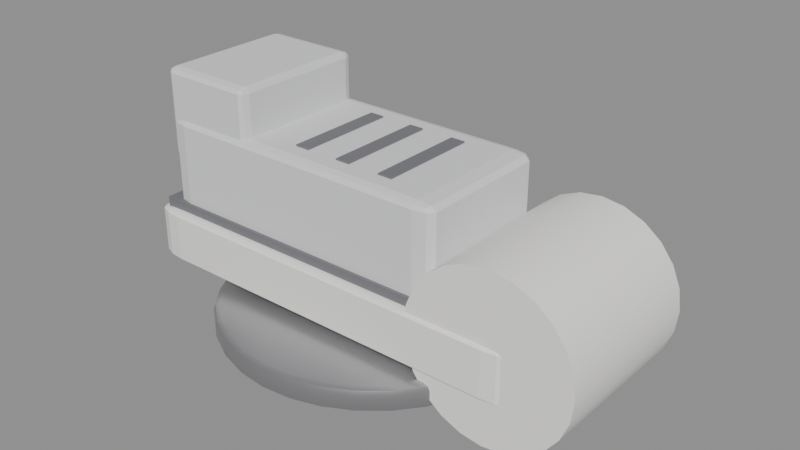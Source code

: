 # Source: token-sneaker.blend  (saved by Blender 5.2.44; exported with 4.5.12 LTS)
import bpy
from mathutils import Matrix  # noqa: F401  (used for matrix-valued properties, if any)

bpy.ops.wm.read_factory_settings(use_empty=True)
scene = bpy.context.scene
scene.name = 'Scene'

# ---- materials (node trees are filled in below, after node groups)
mat_pewter = bpy.data.materials.new('Pewter')
mat_sneakerrubber = bpy.data.materials.new('SneakerRubber')
mat_sneakercanvas = bpy.data.materials.new('SneakerCanvas')
mat_sneakerdetail = bpy.data.materials.new('SneakerDetail')

# ---- node groups
ng_smooth_by_angle = bpy.data.node_groups.new('Smooth by Angle', 'GeometryNodeTree')
_s = ng_smooth_by_angle.interface.new_socket(name='Mesh', in_out='OUTPUT', socket_type='NodeSocketGeometry')
_s = ng_smooth_by_angle.interface.new_socket(name='Mesh', in_out='INPUT', socket_type='NodeSocketGeometry')
_s = ng_smooth_by_angle.interface.new_socket(name='Angle', in_out='INPUT', socket_type='NodeSocketFloat')
_s.subtype = 'ANGLE'
_s.default_value = 0.5236
_s.min_value = 0.0
_s.max_value = 3.142
_s.description = 'Maximum face angle for smooth edges'
_s = ng_smooth_by_angle.interface.new_socket(name='Ignore Sharpness', in_out='INPUT', socket_type='NodeSocketBool')
_s.force_non_field = True
ng_smooth_by_angle.is_modifier = True
_N = ng_smooth_by_angle.nodes; _L = ng_smooth_by_angle.links
n0 = _N.new('GeometryNodeSetShadeSmooth'); n0.name = 'Set Shade Smooth'; n0.location = (120, -80)
n0.domain = 'EDGE'
n1 = _N.new('GeometryNodeSetShadeSmooth'); n1.name = 'Set Shade Smooth.001'; n1.location = (300, -80)
n2 = _N.new('NodeGroupOutput'); n2.name = 'Group Output'; n2.location = (480, -80)
n3 = _N.new('GeometryNodeInputMeshEdgeAngle'); n3.name = 'Edge Angle'; n3.location = (-440, -240)
n4 = _N.new('NodeGroupInput'); n4.name = 'Group Input'; n4.location = (-80, -80)
n5 = _N.new('GeometryNodeInputEdgeSmooth'); n5.name = 'Is Edge Smooth'; n5.location = (-260, -120)
n6 = _N.new('GeometryNodeInputShadeSmooth'); n6.name = 'Is Shade Smooth'; n6.location = (-440, -397)
n7 = _N.new('FunctionNodeCompare'); n7.name = 'Compare'; n7.location = (-260, -260)
n7.operation = 'LESS_EQUAL'
n8 = _N.new('FunctionNodeBooleanMath'); n8.name = 'Boolean Math.001'; n8.location = (-80, -260)
n9 = _N.new('NodeGroupInput'); n9.name = 'Group Input.001'; n9.location = (-440, -329)
n10 = _N.new('NodeGroupInput'); n10.name = 'Group Input.002'; n10.location = (-259, -189)
n11 = _N.new('FunctionNodeBooleanMath'); n11.name = 'Boolean Math'; n11.location = (-80, -149)
n11.operation = 'OR'
n12 = _N.new('FunctionNodeBooleanMath'); n12.name = 'Boolean Math.002'; n12.location = (-260, -380)
n12.operation = 'OR'
n13 = _N.new('NodeGroupInput'); n13.name = 'Group Input.003'; n13.location = (-440, -460)
_L.new(n3.outputs[0], n7.inputs[0])
_L.new(n1.outputs[0], n2.inputs[0])
_L.new(n9.outputs[1], n7.inputs[1])
_L.new(n7.outputs[0], n8.inputs[0])
_L.new(n4.outputs[0], n0.inputs[0])
_L.new(n0.outputs[0], n1.inputs[0])
_L.new(n8.outputs[0], n0.inputs[2])
_L.new(n10.outputs[2], n11.inputs[1])
_L.new(n5.outputs[0], n11.inputs[0])
_L.new(n11.outputs[0], n0.inputs[1])
_L.new(n13.outputs[2], n12.inputs[1])
_L.new(n6.outputs[0], n12.inputs[0])
_L.new(n12.outputs[0], n8.inputs[1])
n2.is_active_output = True

# ---- material node trees
mat_pewter.use_nodes = True; mat_pewter.node_tree.nodes.clear()
_N = mat_pewter.node_tree.nodes; _L = mat_pewter.node_tree.links
n0 = _N.new('ShaderNodeBsdfPrincipled'); n0.name = 'Principled BSDF'; n0.location = (-200, 100)
n0.inputs[0].default_value = (0.478, 0.478, 0.494, 1.0)
n0.inputs[1].default_value = 0.85
n0.inputs[2].default_value = 0.35
n0.inputs[10].default_value = 0.005
n1 = _N.new('ShaderNodeOutputMaterial'); n1.name = 'Material Output'; n1.location = (200, 100)
_L.new(n0.outputs[0], n1.inputs[0])
n1.is_active_output = True
mat_sneakerrubber.use_nodes = True; mat_sneakerrubber.node_tree.nodes.clear()
_N = mat_sneakerrubber.node_tree.nodes; _L = mat_sneakerrubber.node_tree.links
n0 = _N.new('ShaderNodeBsdfPrincipled'); n0.name = 'Principled BSDF'; n0.location = (-200, 100)
n0.inputs[0].default_value = (0.918, 0.91, 0.878, 1.0)
n0.inputs[2].default_value = 0.65
n0.inputs[10].default_value = 0.005
n1 = _N.new('ShaderNodeOutputMaterial'); n1.name = 'Material Output'; n1.location = (200, 100)
_L.new(n0.outputs[0], n1.inputs[0])
n1.is_active_output = True
mat_sneakercanvas.use_nodes = True; mat_sneakercanvas.node_tree.nodes.clear()
_N = mat_sneakercanvas.node_tree.nodes; _L = mat_sneakercanvas.node_tree.links
n0 = _N.new('ShaderNodeBsdfPrincipled'); n0.name = 'Principled BSDF'; n0.location = (-200, 100)
n0.inputs[0].default_value = (0.741, 0.745, 0.757, 1.0)
n0.inputs[2].default_value = 0.8
n0.inputs[10].default_value = 0.005
n1 = _N.new('ShaderNodeOutputMaterial'); n1.name = 'Material Output'; n1.location = (200, 100)
_L.new(n0.outputs[0], n1.inputs[0])
n1.is_active_output = True
mat_sneakerdetail.use_nodes = True; mat_sneakerdetail.node_tree.nodes.clear()
_N = mat_sneakerdetail.node_tree.nodes; _L = mat_sneakerdetail.node_tree.links
n0 = _N.new('ShaderNodeBsdfPrincipled'); n0.name = 'Principled BSDF'; n0.location = (-200, 100)
n0.inputs[0].default_value = (0.18, 0.18, 0.196, 1.0)
n0.inputs[2].default_value = 0.7
n0.inputs[10].default_value = 0.005
n1 = _N.new('ShaderNodeOutputMaterial'); n1.name = 'Material Output'; n1.location = (200, 100)
_L.new(n0.outputs[0], n1.inputs[0])
n1.is_active_output = True

# ---- meshes
me_cylinder = bpy.data.meshes.new('Cylinder')
me_cylinder.from_pydata([(0.0, 0.52, -0.04), (0.0, 0.52, 0.04), (0.1014, 0.51, -0.04), (0.1014, 0.51, 0.04), (0.199, 0.4804, -0.04), (0.199, 0.4804, 0.04), (0.2889, 0.4324, -0.04), (0.2889, 0.4324, 0.04), (0.3677, 0.3677, -0.04), (0.3677, 0.3677, 0.04), (0.4324, 0.2889, -0.04), (0.4324, 0.2889, 0.04), (0.4804, 0.199, -0.04), (0.4804, 0.199, 0.04), (0.51, 0.1014, -0.04), (0.51, 0.1014, 0.04), (0.52, 0.0, -0.04), (0.52, 0.0, 0.04), (0.51, -0.1014, -0.04), (0.51, -0.1014, 0.04), (0.4804, -0.199, -0.04), (0.4804, -0.199, 0.04), (0.4324, -0.2889, -0.04), (0.4324, -0.2889, 0.04), (0.3677, -0.3677, -0.04), (0.3677, -0.3677, 0.04), (0.2889, -0.4324, -0.04), (0.2889, -0.4324, 0.04), (0.199, -0.4804, -0.04), (0.199, -0.4804, 0.04), (0.1014, -0.51, -0.04), (0.1014, -0.51, 0.04), (0.0, -0.52, -0.04), (0.0, -0.52, 0.04), (-0.1014, -0.51, -0.04), (-0.1014, -0.51, 0.04), (-0.199, -0.4804, -0.04), (-0.199, -0.4804, 0.04), (-0.2889, -0.4324, -0.04), (-0.2889, -0.4324, 0.04), (-0.3677, -0.3677, -0.04), (-0.3677, -0.3677, 0.04), (-0.4324, -0.2889, -0.04), (-0.4324, -0.2889, 0.04), (-0.4804, -0.199, -0.04), (-0.4804, -0.199, 0.04), (-0.51, -0.1014, -0.04), (-0.51, -0.1014, 0.04), (-0.52, 0.0, -0.04), (-0.52, 0.0, 0.04), (-0.51, 0.1014, -0.04), (-0.51, 0.1014, 0.04), (-0.4804, 0.199, -0.04), (-0.4804, 0.199, 0.04), (-0.4324, 0.2889, -0.04), (-0.4324, 0.2889, 0.04), (-0.3677, 0.3677, -0.04), (-0.3677, 0.3677, 0.04), (-0.2889, 0.4324, -0.04), (-0.2889, 0.4324, 0.04), (-0.199, 0.4804, -0.04), (-0.199, 0.4804, 0.04), (-0.1014, 0.51, -0.04), (-0.1014, 0.51, 0.04)], [], [(0, 1, 3, 2), (2, 3, 5, 4), (4, 5, 7, 6), (6, 7, 9, 8), (8, 9, 11, 10), (10, 11, 13, 12), (12, 13, 15, 14), (14, 15, 17, 16), (16, 17, 19, 18), (18, 19, 21, 20), (20, 21, 23, 22), (22, 23, 25, 24), (24, 25, 27, 26), (26, 27, 29, 28), (28, 29, 31, 30), (30, 31, 33, 32), (32, 33, 35, 34), (34, 35, 37, 36), (36, 37, 39, 38), (38, 39, 41, 40), (40, 41, 43, 42), (42, 43, 45, 44), (44, 45, 47, 46), (46, 47, 49, 48), (48, 49, 51, 50), (50, 51, 53, 52), (52, 53, 55, 54), (54, 55, 57, 56), (56, 57, 59, 58), (58, 59, 61, 60), (3, 1, 63, 61, 59, 57, 55, 53, 51, 49, 47, 45, 43, 41, 39, 37, 35, 33, 31, 29, 27, 25, 23, 21, 19, 17, 15, 13, 11, 9, 7, 5), (60, 61, 63, 62), (62, 63, 1, 0), (0, 2, 4, 6, 8, 10, 12, 14, 16, 18, 20, 22, 24, 26, 28, 30, 32, 34, 36, 38, 40, 42, 44, 46, 48, 50, 52, 54, 56, 58, 60, 62)])
me_cylinder.polygons.foreach_set('use_smooth', [True] * 34)
_uv = me_cylinder.uv_layers.new(name='UVMap')
_uv.uv.foreach_set('vector', [1.0, 0.5, 1.0, 1.0, 0.9688, 1.0, 0.9688, 0.5, 0.9688, 0.5, 0.9688, 1.0, 0.9375, 1.0, 0.9375, 0.5, 0.9375, 0.5, 0.9375, 1.0, 0.9062, 1.0, 0.9062, 0.5, 0.9062, 0.5, 0.9062, 1.0, 0.875, 1.0, 0.875, 0.5, 0.875, 0.5, 0.875, 1.0, 0.8438, 1.0, 0.8438, 0.5, 0.8438, 0.5, 0.8438, 1.0, 0.8125, 1.0, 0.8125, 0.5, 0.8125, 0.5, 0.8125, 1.0, 0.7812, 1.0, 0.7812, 0.5, 0.7812, 0.5, 0.7812, 1.0, 0.75, 1.0, 0.75, 0.5, 0.75, 0.5, 0.75, 1.0, 0.7188, 1.0, 0.7188, 0.5, 0.7188, 0.5, 0.7188, 1.0, 0.6875, 1.0, 0.6875, 0.5, 0.6875, 0.5, 0.6875, 1.0, 0.6562, 1.0, 0.6562, 0.5, 0.6562, 0.5, 0.6562, 1.0, 0.625, 1.0, 0.625, 0.5, 0.625, 0.5, 0.625, 1.0, 0.5938, 1.0, 0.5938, 0.5, 0.5938, 0.5, 0.5938, 1.0, 0.5625, 1.0, 0.5625, 0.5, 0.5625, 0.5, 0.5625, 1.0, 0.5312, 1.0, 0.5312, 0.5, 0.5312, 0.5, 0.5312, 1.0, 0.5, 1.0, 0.5, 0.5, 0.5, 0.5, 0.5, 1.0, 0.4688, 1.0, 0.4688, 0.5, 0.4688, 0.5, 0.4688, 1.0, 0.4375, 1.0, 0.4375, 0.5, 0.4375, 0.5, 0.4375, 1.0, 0.4062, 1.0, 0.4062, 0.5, 0.4062, 0.5, 0.4062, 1.0, 0.375, 1.0, 0.375, 0.5, 0.375, 0.5, 0.375, 1.0, 0.3438, 1.0, 0.3438, 0.5, 0.3438, 0.5, 0.3438, 1.0, 0.3125, 1.0, 0.3125, 0.5, 0.3125, 0.5, 0.3125, 1.0, 0.2812, 1.0, 0.2812, 0.5, 0.2812, 0.5, 0.2812, 1.0, 0.25, 1.0, 0.25, 0.5, 0.25, 0.5, 0.25, 1.0, 0.2188, 1.0, 0.2188, 0.5, 0.2188, 0.5, 0.2188, 1.0, 0.1875, 1.0, 0.1875, 0.5, 0.1875, 0.5, 0.1875, 1.0, 0.1562, 1.0, 0.1562, 0.5, 0.1562, 0.5, 0.1562, 1.0, 0.125, 1.0, 0.125, 0.5, 0.125, 0.5, 0.125, 1.0, 0.09375, 1.0, 0.09375, 0.5, 0.09375, 0.5, 0.09375, 1.0, 0.0625, 1.0, 0.0625, 0.5, 0.2968, 0.4854, 0.25, 0.49, 0.2032, 0.4854, 0.1582, 0.4717, 0.1167, 0.4496, 0.08029, 0.4197, 0.05045, 0.3833, 0.02827, 0.3418, 0.01461, 0.2968, 0.01, 0.25, 0.01461, 0.2032, 0.02827, 0.1582, 0.05045, 0.1167, 0.08029, 0.08029, 0.1167, 0.05045, 0.1582, 0.02827, 0.2032, 0.01461, 0.25, 0.01, 0.2968, 0.01461, 0.3418, 0.02827, 0.3833, 0.05045, 0.4197, 0.08029, 0.4496, 0.1167, 0.4717, 0.1582, 0.4854, 0.2032, 0.49, 0.25, 0.4854, 0.2968, 0.4717, 0.3418, 0.4496, 0.3833, 0.4197, 0.4197, 0.3833, 0.4496, 0.3418, 0.4717, 0.0625, 0.5, 0.0625, 1.0, 0.03125, 1.0, 0.03125, 0.5, 0.03125, 0.5, 0.03125, 1.0, 0.0, 1.0, 0.0, 0.5, 0.75, 0.49, 0.7968, 0.4854, 0.8418, 0.4717, 0.8833, 0.4496, 0.9197, 0.4197, 0.9496, 0.3833, 0.9717, 0.3418, 0.9854, 0.2968, 0.99, 0.25, 0.9854, 0.2032, 0.9717, 0.1582, 0.9496, 0.1167, 0.9197, 0.08029, 0.8833, 0.05045, 0.8418, 0.02827, 0.7968, 0.01461, 0.75, 0.01, 0.7032, 0.01461, 0.6582, 0.02827, 0.6167, 0.05045, 0.5803, 0.08029, 0.5504, 0.1167, 0.5283, 0.1582, 0.5146, 0.2032, 0.51, 0.25, 0.5146, 0.2968, 0.5283, 0.3418, 0.5504, 0.3833, 0.5803, 0.4197, 0.6167, 0.4496, 0.6582, 0.4717, 0.7032, 0.4854])
me_cylinder.materials.append(mat_pewter)
me_cylinder.update()
me_cube = bpy.data.meshes.new('Cube')
me_cube.from_pydata([(-0.5, -0.5, -0.5), (-0.5, -0.5, 0.5), (-0.5, 0.5, -0.5), (-0.5, 0.5, 0.5), (0.5, -0.5, -0.5), (0.5, -0.5, 0.5), (0.5, 0.5, -0.5), (0.5, 0.5, 0.5)], [], [(0, 1, 3, 2), (2, 3, 7, 6), (6, 7, 5, 4), (4, 5, 1, 0), (2, 6, 4, 0), (7, 3, 1, 5)])
_uv = me_cube.uv_layers.new(name='UVMap')
_uv.uv.foreach_set('vector', [0.375, 0.0, 0.625, 0.0, 0.625, 0.25, 0.375, 0.25, 0.375, 0.25, 0.625, 0.25, 0.625, 0.5, 0.375, 0.5, 0.375, 0.5, 0.625, 0.5, 0.625, 0.75, 0.375, 0.75, 0.375, 0.75, 0.625, 0.75, 0.625, 1.0, 0.375, 1.0, 0.125, 0.5, 0.375, 0.5, 0.375, 0.75, 0.125, 0.75, 0.625, 0.5, 0.875, 0.5, 0.875, 0.75, 0.625, 0.75])
me_cube.materials.append(mat_sneakerrubber)
me_cube.update()
me_cylinder_001 = bpy.data.meshes.new('Cylinder.001')
me_cylinder_001.from_pydata([(0.0, 0.28, -0.28), (0.0, 0.28, 0.28), (0.07247, 0.2705, -0.28), (0.07247, 0.2705, 0.28), (0.14, 0.2425, -0.28), (0.14, 0.2425, 0.28), (0.198, 0.198, -0.28), (0.198, 0.198, 0.28), (0.2425, 0.14, -0.28), (0.2425, 0.14, 0.28), (0.2705, 0.07247, -0.28), (0.2705, 0.07247, 0.28), (0.28, 0.0, -0.28), (0.28, 0.0, 0.28), (0.2705, -0.07247, -0.28), (0.2705, -0.07247, 0.28), (0.2425, -0.14, -0.28), (0.2425, -0.14, 0.28), (0.198, -0.198, -0.28), (0.198, -0.198, 0.28), (0.14, -0.2425, -0.28), (0.14, -0.2425, 0.28), (0.07247, -0.2705, -0.28), (0.07247, -0.2705, 0.28), (0.0, -0.28, -0.28), (0.0, -0.28, 0.28), (-0.07247, -0.2705, -0.28), (-0.07247, -0.2705, 0.28), (-0.14, -0.2425, -0.28), (-0.14, -0.2425, 0.28), (-0.198, -0.198, -0.28), (-0.198, -0.198, 0.28), (-0.2425, -0.14, -0.28), (-0.2425, -0.14, 0.28), (-0.2705, -0.07247, -0.28), (-0.2705, -0.07247, 0.28), (-0.28, 0.0, -0.28), (-0.28, 0.0, 0.28), (-0.2705, 0.07247, -0.28), (-0.2705, 0.07247, 0.28), (-0.2425, 0.14, -0.28), (-0.2425, 0.14, 0.28), (-0.198, 0.198, -0.28), (-0.198, 0.198, 0.28), (-0.14, 0.2425, -0.28), (-0.14, 0.2425, 0.28), (-0.07247, 0.2705, -0.28), (-0.07247, 0.2705, 0.28)], [], [(0, 1, 3, 2), (2, 3, 5, 4), (4, 5, 7, 6), (6, 7, 9, 8), (8, 9, 11, 10), (10, 11, 13, 12), (12, 13, 15, 14), (14, 15, 17, 16), (16, 17, 19, 18), (18, 19, 21, 20), (20, 21, 23, 22), (22, 23, 25, 24), (24, 25, 27, 26), (26, 27, 29, 28), (28, 29, 31, 30), (30, 31, 33, 32), (32, 33, 35, 34), (34, 35, 37, 36), (36, 37, 39, 38), (38, 39, 41, 40), (40, 41, 43, 42), (42, 43, 45, 44), (3, 1, 47, 45, 43, 41, 39, 37, 35, 33, 31, 29, 27, 25, 23, 21, 19, 17, 15, 13, 11, 9, 7, 5), (44, 45, 47, 46), (46, 47, 1, 0), (0, 2, 4, 6, 8, 10, 12, 14, 16, 18, 20, 22, 24, 26, 28, 30, 32, 34, 36, 38, 40, 42, 44, 46)])
me_cylinder_001.polygons.foreach_set('use_smooth', [True] * 26)
_uv = me_cylinder_001.uv_layers.new(name='UVMap')
_uv.uv.foreach_set('vector', [1.0, 0.5, 1.0, 1.0, 0.9583, 1.0, 0.9583, 0.5, 0.9583, 0.5, 0.9583, 1.0, 0.9167, 1.0, 0.9167, 0.5, 0.9167, 0.5, 0.9167, 1.0, 0.875, 1.0, 0.875, 0.5, 0.875, 0.5, 0.875, 1.0, 0.8333, 1.0, 0.8333, 0.5, 0.8333, 0.5, 0.8333, 1.0, 0.7917, 1.0, 0.7917, 0.5, 0.7917, 0.5, 0.7917, 1.0, 0.75, 1.0, 0.75, 0.5, 0.75, 0.5, 0.75, 1.0, 0.7083, 1.0, 0.7083, 0.5, 0.7083, 0.5, 0.7083, 1.0, 0.6667, 1.0, 0.6667, 0.5, 0.6667, 0.5, 0.6667, 1.0, 0.625, 1.0, 0.625, 0.5, 0.625, 0.5, 0.625, 1.0, 0.5833, 1.0, 0.5833, 0.5, 0.5833, 0.5, 0.5833, 1.0, 0.5417, 1.0, 0.5417, 0.5, 0.5417, 0.5, 0.5417, 1.0, 0.5, 1.0, 0.5, 0.5, 0.5, 0.5, 0.5, 1.0, 0.4583, 1.0, 0.4583, 0.5, 0.4583, 0.5, 0.4583, 1.0, 0.4167, 1.0, 0.4167, 0.5, 0.4167, 0.5, 0.4167, 1.0, 0.375, 1.0, 0.375, 0.5, 0.375, 0.5, 0.375, 1.0, 0.3333, 1.0, 0.3333, 0.5, 0.3333, 0.5, 0.3333, 1.0, 0.2917, 1.0, 0.2917, 0.5, 0.2917, 0.5, 0.2917, 1.0, 0.25, 1.0, 0.25, 0.5, 0.25, 0.5, 0.25, 1.0, 0.2083, 1.0, 0.2083, 0.5, 0.2083, 0.5, 0.2083, 1.0, 0.1667, 1.0, 0.1667, 0.5, 0.1667, 0.5, 0.1667, 1.0, 0.125, 1.0, 0.125, 0.5, 0.125, 0.5, 0.125, 1.0, 0.08333, 1.0, 0.08333, 0.5, 0.3121, 0.4818, 0.25, 0.49, 0.1879, 0.4818, 0.13, 0.4578, 0.08029, 0.4197, 0.04215, 0.37, 0.01818, 0.3121, 0.01, 0.25, 0.01818, 0.1879, 0.04215, 0.13, 0.08029, 0.08029, 0.13, 0.04215, 0.1879, 0.01818, 0.25, 0.01, 0.3121, 0.01818, 0.37, 0.04215, 0.4197, 0.08029, 0.4578, 0.13, 0.4818, 0.1879, 0.49, 0.25, 0.4818, 0.3121, 0.4578, 0.37, 0.4197, 0.4197, 0.37, 0.4578, 0.08333, 0.5, 0.08333, 1.0, 0.04167, 1.0, 0.04167, 0.5, 0.04167, 0.5, 0.04167, 1.0, -1.863e-07, 1.0, -1.863e-07, 0.5, 0.75, 0.49, 0.8121, 0.4818, 0.87, 0.4578, 0.9197, 0.4197, 0.9578, 0.37, 0.9818, 0.3121, 0.99, 0.25, 0.9818, 0.1879, 0.9578, 0.13, 0.9197, 0.08029, 0.87, 0.04215, 0.8121, 0.01818, 0.75, 0.01, 0.6879, 0.01818, 0.63, 0.04215, 0.5803, 0.08029, 0.5422, 0.13, 0.5182, 0.1879, 0.51, 0.25, 0.5182, 0.3121, 0.5422, 0.37, 0.5803, 0.4197, 0.63, 0.4578, 0.6879, 0.4818])
me_cylinder_001.materials.append(mat_sneakerrubber)
me_cylinder_001.update()
me_cube_001 = bpy.data.meshes.new('Cube.001')
me_cube_001.from_pydata([(-0.5, -0.5, -0.5), (-0.5, -0.5, 0.5), (-0.5, 0.5, -0.5), (-0.5, 0.5, 0.5), (0.5, -0.5, -0.5), (0.5, -0.5, 0.5), (0.5, 0.5, -0.5), (0.5, 0.5, 0.5)], [], [(0, 1, 3, 2), (2, 3, 7, 6), (6, 7, 5, 4), (4, 5, 1, 0), (2, 6, 4, 0), (7, 3, 1, 5)])
_uv = me_cube_001.uv_layers.new(name='UVMap')
_uv.uv.foreach_set('vector', [0.375, 0.0, 0.625, 0.0, 0.625, 0.25, 0.375, 0.25, 0.375, 0.25, 0.625, 0.25, 0.625, 0.5, 0.375, 0.5, 0.375, 0.5, 0.625, 0.5, 0.625, 0.75, 0.375, 0.75, 0.375, 0.75, 0.625, 0.75, 0.625, 1.0, 0.375, 1.0, 0.125, 0.5, 0.375, 0.5, 0.375, 0.75, 0.125, 0.75, 0.625, 0.5, 0.875, 0.5, 0.875, 0.75, 0.625, 0.75])
me_cube_001.materials.append(mat_sneakercanvas)
me_cube_001.update()
me_cube_002 = bpy.data.meshes.new('Cube.002')
me_cube_002.from_pydata([(-0.5, -0.5, -0.5), (-0.5, -0.5, 0.5), (-0.5, 0.5, -0.5), (-0.5, 0.5, 0.5), (0.5, -0.5, -0.5), (0.5, -0.5, 0.5), (0.5, 0.5, -0.5), (0.5, 0.5, 0.5)], [], [(0, 1, 3, 2), (2, 3, 7, 6), (6, 7, 5, 4), (4, 5, 1, 0), (2, 6, 4, 0), (7, 3, 1, 5)])
_uv = me_cube_002.uv_layers.new(name='UVMap')
_uv.uv.foreach_set('vector', [0.375, 0.0, 0.625, 0.0, 0.625, 0.25, 0.375, 0.25, 0.375, 0.25, 0.625, 0.25, 0.625, 0.5, 0.375, 0.5, 0.375, 0.5, 0.625, 0.5, 0.625, 0.75, 0.375, 0.75, 0.375, 0.75, 0.625, 0.75, 0.625, 1.0, 0.375, 1.0, 0.125, 0.5, 0.375, 0.5, 0.375, 0.75, 0.125, 0.75, 0.625, 0.5, 0.875, 0.5, 0.875, 0.75, 0.625, 0.75])
me_cube_002.materials.append(mat_sneakercanvas)
me_cube_002.update()
me_cube_003 = bpy.data.meshes.new('Cube.003')
me_cube_003.from_pydata([(-0.5, -0.5, -0.5), (-0.5, -0.5, 0.5), (-0.5, 0.5, -0.5), (-0.5, 0.5, 0.5), (0.5, -0.5, -0.5), (0.5, -0.5, 0.5), (0.5, 0.5, -0.5), (0.5, 0.5, 0.5)], [], [(0, 1, 3, 2), (2, 3, 7, 6), (6, 7, 5, 4), (4, 5, 1, 0), (2, 6, 4, 0), (7, 3, 1, 5)])
_uv = me_cube_003.uv_layers.new(name='UVMap')
_uv.uv.foreach_set('vector', [0.375, 0.0, 0.625, 0.0, 0.625, 0.25, 0.375, 0.25, 0.375, 0.25, 0.625, 0.25, 0.625, 0.5, 0.375, 0.5, 0.375, 0.5, 0.625, 0.5, 0.625, 0.75, 0.375, 0.75, 0.375, 0.75, 0.625, 0.75, 0.625, 1.0, 0.375, 1.0, 0.125, 0.5, 0.375, 0.5, 0.375, 0.75, 0.125, 0.75, 0.625, 0.5, 0.875, 0.5, 0.875, 0.75, 0.625, 0.75])
me_cube_003.materials.append(mat_sneakerdetail)
me_cube_003.update()
me_cube_004 = bpy.data.meshes.new('Cube.004')
me_cube_004.from_pydata([(-0.5, -0.5, -0.5), (-0.5, -0.5, 0.5), (-0.5, 0.5, -0.5), (-0.5, 0.5, 0.5), (0.5, -0.5, -0.5), (0.5, -0.5, 0.5), (0.5, 0.5, -0.5), (0.5, 0.5, 0.5)], [], [(0, 1, 3, 2), (2, 3, 7, 6), (6, 7, 5, 4), (4, 5, 1, 0), (2, 6, 4, 0), (7, 3, 1, 5)])
_uv = me_cube_004.uv_layers.new(name='UVMap')
_uv.uv.foreach_set('vector', [0.375, 0.0, 0.625, 0.0, 0.625, 0.25, 0.375, 0.25, 0.375, 0.25, 0.625, 0.25, 0.625, 0.5, 0.375, 0.5, 0.375, 0.5, 0.625, 0.5, 0.625, 0.75, 0.375, 0.75, 0.375, 0.75, 0.625, 0.75, 0.625, 1.0, 0.375, 1.0, 0.125, 0.5, 0.375, 0.5, 0.375, 0.75, 0.125, 0.75, 0.625, 0.5, 0.875, 0.5, 0.875, 0.75, 0.625, 0.75])
me_cube_004.materials.append(mat_sneakerdetail)
me_cube_004.update()
me_cube_005 = bpy.data.meshes.new('Cube.005')
me_cube_005.from_pydata([(-0.5, -0.5, -0.5), (-0.5, -0.5, 0.5), (-0.5, 0.5, -0.5), (-0.5, 0.5, 0.5), (0.5, -0.5, -0.5), (0.5, -0.5, 0.5), (0.5, 0.5, -0.5), (0.5, 0.5, 0.5)], [], [(0, 1, 3, 2), (2, 3, 7, 6), (6, 7, 5, 4), (4, 5, 1, 0), (2, 6, 4, 0), (7, 3, 1, 5)])
_uv = me_cube_005.uv_layers.new(name='UVMap')
_uv.uv.foreach_set('vector', [0.375, 0.0, 0.625, 0.0, 0.625, 0.25, 0.375, 0.25, 0.375, 0.25, 0.625, 0.25, 0.625, 0.5, 0.375, 0.5, 0.375, 0.5, 0.625, 0.5, 0.625, 0.75, 0.375, 0.75, 0.375, 0.75, 0.625, 0.75, 0.625, 1.0, 0.375, 1.0, 0.125, 0.5, 0.375, 0.5, 0.375, 0.75, 0.125, 0.75, 0.625, 0.5, 0.875, 0.5, 0.875, 0.75, 0.625, 0.75])
me_cube_005.materials.append(mat_sneakerdetail)
me_cube_005.update()
me_cube_006 = bpy.data.meshes.new('Cube.006')
me_cube_006.from_pydata([(-0.5, -0.5, -0.5), (-0.5, -0.5, 0.5), (-0.5, 0.5, -0.5), (-0.5, 0.5, 0.5), (0.5, -0.5, -0.5), (0.5, -0.5, 0.5), (0.5, 0.5, -0.5), (0.5, 0.5, 0.5)], [], [(0, 1, 3, 2), (2, 3, 7, 6), (6, 7, 5, 4), (4, 5, 1, 0), (2, 6, 4, 0), (7, 3, 1, 5)])
_uv = me_cube_006.uv_layers.new(name='UVMap')
_uv.uv.foreach_set('vector', [0.375, 0.0, 0.625, 0.0, 0.625, 0.25, 0.375, 0.25, 0.375, 0.25, 0.625, 0.25, 0.625, 0.5, 0.375, 0.5, 0.375, 0.5, 0.625, 0.5, 0.625, 0.75, 0.375, 0.75, 0.375, 0.75, 0.625, 0.75, 0.625, 1.0, 0.375, 1.0, 0.125, 0.5, 0.375, 0.5, 0.375, 0.75, 0.125, 0.75, 0.625, 0.5, 0.875, 0.5, 0.875, 0.75, 0.625, 0.75])
me_cube_006.materials.append(mat_sneakerdetail)
me_cube_006.update()

# ---- objects
ob_token_base = bpy.data.objects.new('token_base', me_cylinder)
ob_shoe_sole = bpy.data.objects.new('shoe_sole', me_cube)
ob_shoe_toe = bpy.data.objects.new('shoe_toe', me_cylinder_001)
ob_shoe_upper = bpy.data.objects.new('shoe_upper', me_cube_001)
ob_shoe_collar = bpy.data.objects.new('shoe_collar', me_cube_002)
ob_shoe_lace_0 = bpy.data.objects.new('shoe_lace_0', me_cube_003)
ob_shoe_lace_1 = bpy.data.objects.new('shoe_lace_1', me_cube_004)
ob_shoe_lace_2 = bpy.data.objects.new('shoe_lace_2', me_cube_005)
ob_shoe_stripe = bpy.data.objects.new('shoe_stripe', me_cube_006)

# ---- transforms, parenting, visibility, modifiers, constraints
ob_token_base.location = (0.0, 0.0, 0.04)
_m = ob_token_base.modifiers.new('Bevel', 'BEVEL')
_m.width = 0.02
_m.width_pct = 0.02
_m.segments = 2
_m = ob_token_base.modifiers.new('Smooth by Angle', 'NODES')
_m.node_group = ng_smooth_by_angle
_gi = [s.identifier for s in ng_smooth_by_angle.interface.items_tree if s.item_type == 'SOCKET' and s.in_out == 'INPUT']
_m[_gi[1]] = 0.6981  # 'Angle'
_m.use_pin_to_last = True
_m.show_group_selector = False
ob_shoe_sole.location = (0.0, 0.0, 0.2)
ob_shoe_sole.scale = (1.42, 0.58, 0.18)
_m = ob_shoe_sole.modifiers.new('Bevel', 'BEVEL')
_m.width = 0.07
_m.width_pct = 0.07
_m.segments = 3
ob_shoe_toe.location = (0.62, 0.0, 0.24)
ob_shoe_toe.rotation_euler = (1.571, 0.0, 0.0)
_m = ob_shoe_toe.modifiers.new('Smooth by Angle', 'NODES')
_m.node_group = ng_smooth_by_angle
_gi = [s.identifier for s in ng_smooth_by_angle.interface.items_tree if s.item_type == 'SOCKET' and s.in_out == 'INPUT']
_m[_gi[1]] = 0.6981  # 'Angle'
_m.use_pin_to_last = True
_m.show_group_selector = False
ob_shoe_upper.location = (-0.12, 0.0, 0.44)
ob_shoe_upper.scale = (1.05, 0.5, 0.34)
_m = ob_shoe_upper.modifiers.new('Bevel', 'BEVEL')
_m.width = 0.06
_m.width_pct = 0.06
_m.segments = 2
ob_shoe_collar.location = (-0.48, 0.0, 0.62)
ob_shoe_collar.scale = (0.34, 0.48, 0.3)
_m = ob_shoe_collar.modifiers.new('Bevel', 'BEVEL')
_m.width = 0.06
_m.width_pct = 0.06
_m.segments = 2
ob_shoe_lace_0.location = (0.18, 0.0, 0.6)
ob_shoe_lace_0.scale = (0.05, 0.34, 0.03)
ob_shoe_lace_1.location = (0.02, 0.0, 0.6)
ob_shoe_lace_1.scale = (0.05, 0.34, 0.03)
ob_shoe_lace_2.location = (-0.14, 0.0, 0.6)
ob_shoe_lace_2.scale = (0.05, 0.34, 0.03)
ob_shoe_stripe.location = (0.0, 0.0, 0.3)
ob_shoe_stripe.scale = (1.36, 0.52, 0.04)

# ---- collection membership
scene.collection.objects.link(ob_token_base)
scene.collection.objects.link(ob_shoe_sole)
scene.collection.objects.link(ob_shoe_toe)
scene.collection.objects.link(ob_shoe_upper)
scene.collection.objects.link(ob_shoe_collar)
scene.collection.objects.link(ob_shoe_lace_0)
scene.collection.objects.link(ob_shoe_lace_1)
scene.collection.objects.link(ob_shoe_lace_2)
scene.collection.objects.link(ob_shoe_stripe)

# ---- scene / render settings (as saved in the file)
scene.frame_start = 1; scene.frame_end = 250; scene.frame_set(1)
scene.render.engine = 'BLENDER_EEVEE_NEXT'
scene.render.bake_bias = 0.0
scene.render.bake_samples = 0
scene.render.compositor_device = 'GPU'
scene.eevee.use_volume_custom_range = False
scene.eevee.fast_gi_thickness_near = 0.1
scene.eevee.fast_gi_thickness_far = 0.0
scene.eevee.ray_tracing_options.screen_trace_thickness = 0.1
bpy.context.view_layer.update()

# ---- added for rendering (the .blend has no active camera and no usable light): camera, sun + grey world if the file has none
cam_auto = bpy.data.cameras.new('AutoCamera')
cam_auto.lens = 50.0
cam_auto.sensor_width = 36.0
cam_auto.clip_end = 1000.0
ob_auto_camera = bpy.data.objects.new('AutoCamera', cam_auto)
scene.collection.objects.link(ob_auto_camera)
ob_auto_camera.location = (2.02022, -2.31027, 1.90518)
ob_auto_camera.rotation_euler = (1.09748, -7.21219e-08, 0.694738)
scene.camera = ob_auto_camera
light_auto_sun = bpy.data.lights.new('AutoSun', 'SUN')
light_auto_sun.energy = 3.0
light_auto_sun.angle = 0.0523599
ob_auto_sun = bpy.data.objects.new('AutoSun', light_auto_sun)
scene.collection.objects.link(ob_auto_sun)
ob_auto_sun.rotation_euler = (0.872665, 0.174533, 0.523599)
if scene.world is None:
    world_auto = bpy.data.worlds.new('AutoWorld')
    world_auto.color = (0.3, 0.3, 0.3)
    scene.world = world_auto
bpy.context.view_layer.update()
